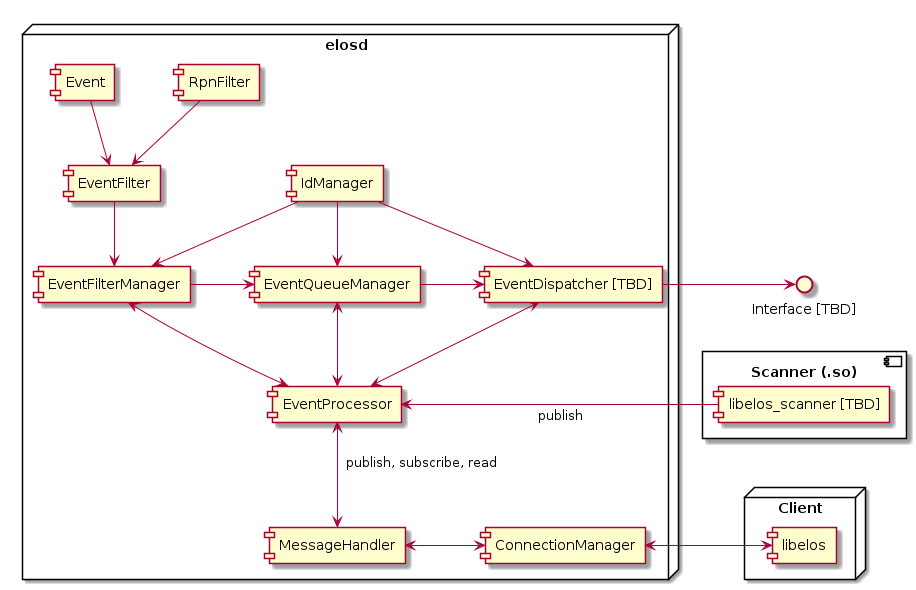

The diagram above was rendered by PlantUML. Its source (embedded in the PNG):
@startuml
skinparam Nodesep 64
skinparam Ranksep 64

node elosd {

  component Event
  component RpnFilter
  component EventFilter
  component IdManager

  component EventFilterManager
  component EventQueueManager
  component "EventDispatcher [TBD]" as EventDispatcher
  component EventProcessor

  component MessageHandler
  component ConnectionManager

  EventFilter <-up- Event
  EventFilter <-up- RpnFilter
  EventFilterManager <-up- EventFilter
  EventFilterManager <-up- IdManager
  EventFilterManager -right-> EventQueueManager
  EventQueueManager <-up- IdManager
  EventQueueManager -right-> EventDispatcher
  EventDispatcher <-up- IdManager

  EventProcessor <-up-> EventFilterManager
  EventProcessor <-up-> EventQueueManager
  EventProcessor <-up-> EventDispatcher

  EventProcessor -[hidden]- EventFilterManager
  MessageHandler -[hidden]up- EventFilterManager
  MessageHandler <-up-> EventProcessor : "  publish, subscribe, read"
  ConnectionManager <-left-> MessageHandler
}

component "Scanner (.so)" as Scanner {
  component "libelos_scanner [TBD]" as libelos_scanner
}

node "Client" as Client {
  component libelos
}

interface "Interface [TBD]" as Interface

EventProcessor <-right- libelos_scanner : publish
ConnectionManager <-left-> libelos
EventDispatcher -right-> Interface

Interface -[hidden]down- libelos_scanner
Interface -[hidden]down- libelos_scanner
libelos -[hidden]up- libelos_scanner
libelos -[hidden]up- libelos_scanner

@enduml